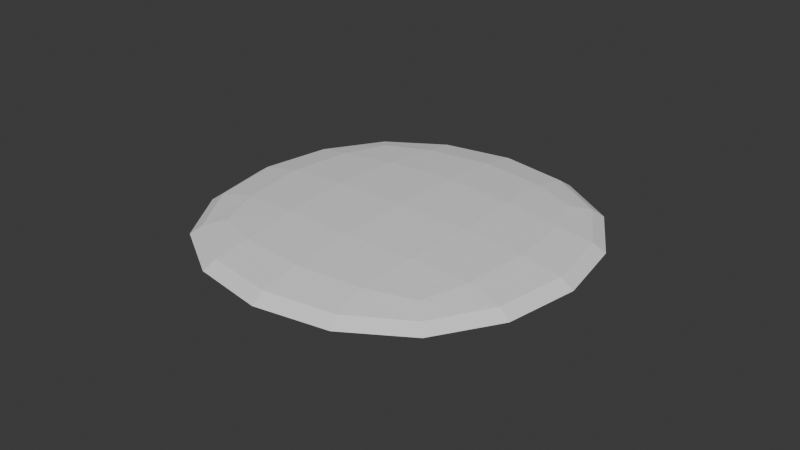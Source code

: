 # Source: flatOrb.blend  (saved by Blender 4.5.90; exported with 4.5.12 LTS)
import bpy
from mathutils import Matrix  # noqa: F401  (used for matrix-valued properties, if any)

bpy.ops.wm.read_factory_settings(use_empty=True)
scene = bpy.context.scene
scene.name = 'Scene'

# ---- world
world_world = bpy.data.worlds.new('World'); scene.world = world_world
world_world.use_nodes = True; world_world.node_tree.nodes.clear()
_N = world_world.node_tree.nodes; _L = world_world.node_tree.links
n0 = _N.new('ShaderNodeOutputWorld'); n0.name = 'World Output'; n0.location = (200, 100)
n1 = _N.new('ShaderNodeBackground'); n1.name = 'Background'; n1.location = (-200, 100)
n1.inputs[0].default_value = (0.05088, 0.05088, 0.05088, 1.0)
_L.new(n1.outputs[0], n0.inputs[0])
n0.is_active_output = True
world_world.color = (0.05088, 0.05088, 0.05088)
world_world.sun_shadow_jitter_overblur = 0.0

# ---- meshes
me_cube_001 = bpy.data.meshes.new('Cube.001')
me_cube_001.from_pydata([(-1.0, -1.0, -0.1177), (-1.0, -1.0, 0.1177), (-1.0, 1.0, -0.1177), (-1.0, 1.0, 0.1177), (1.0, -1.0, -0.1177), (1.0, -1.0, 0.1177), (1.0, 1.0, -0.1177), (1.0, 1.0, 0.1177)], [], [(0, 1, 3, 2), (2, 3, 7, 6), (6, 7, 5, 4), (4, 5, 1, 0), (2, 6, 4, 0), (7, 3, 1, 5)])
_uv = me_cube_001.uv_layers.new(name='UVMap')
_uv.uv.foreach_set('vector', [0.375, 0.0, 0.625, 0.0, 0.625, 0.25, 0.375, 0.25, 0.375, 0.25, 0.625, 0.25, 0.625, 0.5, 0.375, 0.5, 0.375, 0.5, 0.625, 0.5, 0.625, 0.75, 0.375, 0.75, 0.375, 0.75, 0.625, 0.75, 0.625, 1.0, 0.375, 1.0, 0.125, 0.5, 0.375, 0.5, 0.375, 0.75, 0.125, 0.75, 0.625, 0.5, 0.875, 0.5, 0.875, 0.75, 0.625, 0.75])
me_cube_001.update()

# ---- objects
ob_cube = bpy.data.objects.new('Cube', me_cube_001)

# ---- transforms, parenting, visibility, modifiers, constraints
ob_cube.location = (0.0, 0.0, 0.0)
_m = ob_cube.modifiers.new('Subdivision', 'SUBSURF')

# ---- collection membership
scene.collection.objects.link(ob_cube)

# ---- scene / render settings (as saved in the file)
scene.frame_start = 1; scene.frame_end = 250; scene.frame_set(1)
scene.render.engine = 'BLENDER_EEVEE_NEXT'
bpy.context.view_layer.update()

# ---- added for rendering (the .blend has no active camera and no usable light): camera, sun
cam_auto = bpy.data.cameras.new('AutoCamera')
cam_auto.lens = 50.0
cam_auto.sensor_width = 36.0
cam_auto.clip_end = 1000.0
ob_auto_camera = bpy.data.objects.new('AutoCamera', cam_auto)
scene.collection.objects.link(ob_auto_camera)
ob_auto_camera.location = (2.62598, -3.15118, 2.10079)
ob_auto_camera.rotation_euler = (1.09748, -7.21219e-08, 0.694738)
scene.camera = ob_auto_camera
light_auto_sun = bpy.data.lights.new('AutoSun', 'SUN')
light_auto_sun.energy = 3.0
light_auto_sun.angle = 0.0523599
ob_auto_sun = bpy.data.objects.new('AutoSun', light_auto_sun)
scene.collection.objects.link(ob_auto_sun)
ob_auto_sun.rotation_euler = (0.872665, 0.174533, 0.523599)
bpy.context.view_layer.update()
